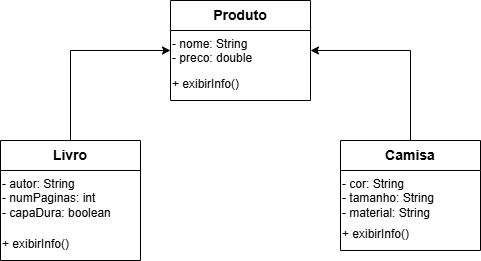

The diagram above was exported from draw.io. Its source (the exported page's mxGraphModel, read from the mxfile embedded in the PNG):
<mxGraphModel dx="1426" dy="725" grid="1" gridSize="10" guides="1" tooltips="1" connect="1" arrows="1" fold="1" page="1" pageScale="1" pageWidth="827" pageHeight="1169" math="0" shadow="0">
  <root>
    <mxCell id="0" />
    <mxCell id="1" parent="0" />
    <mxCell id="mU2ZwdIDzqgHpJ_eTz2d-12" value="&lt;span style=&quot;font-size: 14px; font-weight: 700;&quot;&gt;Produto&lt;/span&gt;" style="swimlane;fontStyle=0;childLayout=stackLayout;horizontal=1;startSize=30;horizontalStack=0;resizeParent=1;resizeParentMax=0;resizeLast=0;collapsible=1;marginBottom=0;whiteSpace=wrap;html=1;" vertex="1" parent="1">
      <mxGeometry x="370" y="50" width="140" height="100" as="geometry" />
    </mxCell>
    <mxCell id="mU2ZwdIDzqgHpJ_eTz2d-2" value="- nome: String&lt;br&gt;- preco: double" style="text;html=1;strokeColor=none;fillColor=none;align=left;verticalAlign=top;fontSize=12;" vertex="1" parent="mU2ZwdIDzqgHpJ_eTz2d-12">
      <mxGeometry y="30" width="140" height="40" as="geometry" />
    </mxCell>
    <mxCell id="mU2ZwdIDzqgHpJ_eTz2d-3" value="+ exibirInfo()" style="text;html=1;strokeColor=none;fillColor=none;align=left;verticalAlign=top;fontSize=12;" vertex="1" parent="mU2ZwdIDzqgHpJ_eTz2d-12">
      <mxGeometry y="70" width="140" height="30" as="geometry" />
    </mxCell>
    <mxCell id="mU2ZwdIDzqgHpJ_eTz2d-27" style="edgeStyle=orthogonalEdgeStyle;rounded=0;orthogonalLoop=1;jettySize=auto;html=1;entryX=0;entryY=0.5;entryDx=0;entryDy=0;exitX=0.5;exitY=0;exitDx=0;exitDy=0;" edge="1" parent="1" source="mU2ZwdIDzqgHpJ_eTz2d-16" target="mU2ZwdIDzqgHpJ_eTz2d-2">
      <mxGeometry relative="1" as="geometry" />
    </mxCell>
    <mxCell id="mU2ZwdIDzqgHpJ_eTz2d-16" value="&lt;span style=&quot;font-size: 14px;&quot;&gt;Livro&lt;/span&gt;" style="swimlane;fontStyle=1;childLayout=stackLayout;horizontal=1;startSize=30;horizontalStack=0;resizeParent=1;resizeParentMax=0;resizeLast=0;collapsible=1;marginBottom=0;whiteSpace=wrap;html=1;" vertex="1" parent="1">
      <mxGeometry x="200" y="190" width="140" height="120" as="geometry" />
    </mxCell>
    <mxCell id="mU2ZwdIDzqgHpJ_eTz2d-17" value="- autor: String&lt;br&gt;- numPaginas: int&lt;br&gt;- capaDura: boolean" style="text;html=1;strokeColor=none;fillColor=none;align=left;verticalAlign=top;fontSize=12;" vertex="1" parent="mU2ZwdIDzqgHpJ_eTz2d-16">
      <mxGeometry y="30" width="140" height="60" as="geometry" />
    </mxCell>
    <mxCell id="mU2ZwdIDzqgHpJ_eTz2d-23" style="edgeStyle=orthogonalEdgeStyle;rounded=0;orthogonalLoop=1;jettySize=auto;html=1;exitX=0.5;exitY=1;exitDx=0;exitDy=0;" edge="1" parent="mU2ZwdIDzqgHpJ_eTz2d-16" source="mU2ZwdIDzqgHpJ_eTz2d-17" target="mU2ZwdIDzqgHpJ_eTz2d-17">
      <mxGeometry relative="1" as="geometry" />
    </mxCell>
    <mxCell id="mU2ZwdIDzqgHpJ_eTz2d-18" value="+ exibirInfo()" style="text;html=1;strokeColor=none;fillColor=none;align=left;verticalAlign=top;fontSize=12;" vertex="1" parent="mU2ZwdIDzqgHpJ_eTz2d-16">
      <mxGeometry y="90" width="140" height="30" as="geometry" />
    </mxCell>
    <mxCell id="mU2ZwdIDzqgHpJ_eTz2d-29" style="edgeStyle=orthogonalEdgeStyle;rounded=0;orthogonalLoop=1;jettySize=auto;html=1;entryX=1;entryY=0.5;entryDx=0;entryDy=0;exitX=0.5;exitY=0;exitDx=0;exitDy=0;" edge="1" parent="1" source="mU2ZwdIDzqgHpJ_eTz2d-19" target="mU2ZwdIDzqgHpJ_eTz2d-2">
      <mxGeometry relative="1" as="geometry" />
    </mxCell>
    <mxCell id="mU2ZwdIDzqgHpJ_eTz2d-19" value="&lt;span style=&quot;font-size: 14px; font-weight: 700;&quot;&gt;Camisa&lt;/span&gt;" style="swimlane;fontStyle=0;childLayout=stackLayout;horizontal=1;startSize=30;horizontalStack=0;resizeParent=1;resizeParentMax=0;resizeLast=0;collapsible=1;marginBottom=0;whiteSpace=wrap;html=1;" vertex="1" parent="1">
      <mxGeometry x="540" y="190" width="140" height="110" as="geometry" />
    </mxCell>
    <mxCell id="mU2ZwdIDzqgHpJ_eTz2d-8" value="- cor: String&lt;br&gt;- tamanho: String&lt;br&gt;- material: String" style="text;html=1;strokeColor=none;fillColor=none;align=left;verticalAlign=top;fontSize=12;" vertex="1" parent="mU2ZwdIDzqgHpJ_eTz2d-19">
      <mxGeometry y="30" width="140" height="50" as="geometry" />
    </mxCell>
    <mxCell id="mU2ZwdIDzqgHpJ_eTz2d-9" value="+ exibirInfo()" style="text;html=1;strokeColor=none;fillColor=none;align=left;verticalAlign=top;fontSize=12;" vertex="1" parent="mU2ZwdIDzqgHpJ_eTz2d-19">
      <mxGeometry y="80" width="140" height="30" as="geometry" />
    </mxCell>
  </root>
</mxGraphModel>